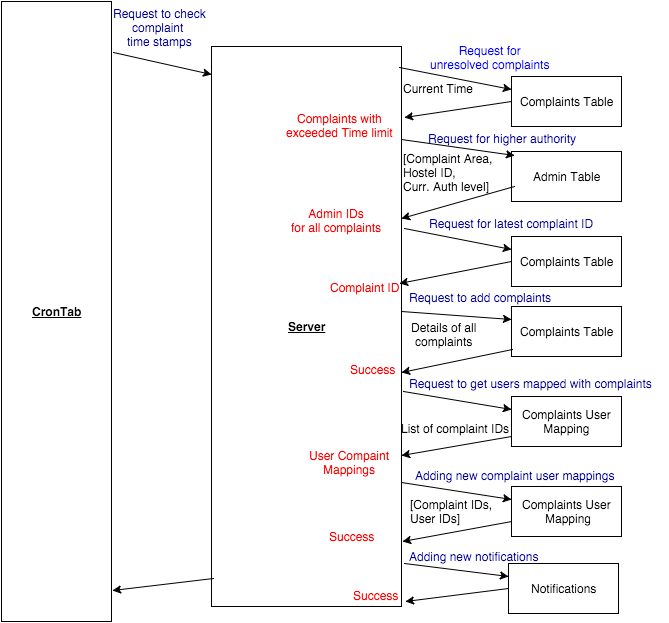

The diagram above was exported from draw.io. Its source (the exported page's mxGraphModel, read from the mxfile embedded in the PNG):
<mxGraphModel dx="954" dy="519" grid="1" gridSize="10" guides="1" tooltips="1" connect="1" arrows="1" fold="1" page="1" pageScale="1" pageWidth="826" pageHeight="1169" background="#ffffff" math="0">
  <root>
    <mxCell id="0" />
    <mxCell id="1" parent="0" />
    <mxCell id="2" value="&lt;b&gt;&lt;u&gt;CronTab&lt;/u&gt;&lt;/b&gt;" style="html=1;" parent="1" vertex="1">
      <mxGeometry x="120" y="45" width="110" height="620" as="geometry" />
    </mxCell>
    <mxCell id="3" value="&lt;b&gt;&lt;u&gt;Server&lt;/u&gt;&lt;/b&gt;" style="html=1;" parent="1" vertex="1">
      <mxGeometry x="330" y="90" width="190" height="560" as="geometry" />
    </mxCell>
    <mxCell id="4" value="Complaints Table&lt;br&gt;" style="html=1;" parent="1" vertex="1">
      <mxGeometry x="630" y="120" width="110" height="50" as="geometry" />
    </mxCell>
    <mxCell id="5" value="" style="endArrow=classic;html=1;entryX=0;entryY=0.05;entryPerimeter=0;" parent="1" target="3" edge="1">
      <mxGeometry x="210" y="270" width="50" height="50" as="geometry">
        <mxPoint x="232" y="96" as="sourcePoint" />
        <mxPoint x="125" y="50" as="targetPoint" />
      </mxGeometry>
    </mxCell>
    <mxCell id="6" value="&lt;div align=&quot;center&quot;&gt;&lt;font color=&quot;#000099&quot;&gt;Request to check&lt;br&gt;complaint &lt;br&gt;time stamps&lt;br&gt;&lt;/font&gt;&lt;/div&gt;" style="text;html=1;resizable=0;points=[];autosize=1;align=left;verticalAlign=top;spacingTop=-4;direction=south;" parent="1" vertex="1">
      <mxGeometry x="230" y="50" width="110" height="40" as="geometry" />
    </mxCell>
    <mxCell id="7" value="" style="endArrow=classic;html=1;exitX=0.991;exitY=0.038;entryX=0;entryY=0.25;exitPerimeter=0;" parent="1" source="3" target="4" edge="1">
      <mxGeometry x="440" y="288" width="50" height="50" as="geometry">
        <mxPoint x="30" y="80" as="sourcePoint" />
        <mxPoint x="80" y="30" as="targetPoint" />
      </mxGeometry>
    </mxCell>
    <mxCell id="8" value="&lt;font color=&quot;#0000ff&quot;&gt;Request for&lt;br&gt;unresolved complaints&lt;br&gt;&lt;/font&gt;" style="text;html=1;resizable=0;points=[];;align=center;verticalAlign=middle;labelBackgroundColor=#ffffff;" parent="7" vertex="1" connectable="0">
      <mxGeometry x="0.1733" y="-4" relative="1" as="geometry">
        <mxPoint x="25" y="-27" as="offset" />
      </mxGeometry>
    </mxCell>
    <mxCell id="9" value="" style="endArrow=classic;html=1;exitX=0;exitY=0.5;" parent="1" source="4" target="40" edge="1">
      <mxGeometry x="10" y="10" width="50" height="50" as="geometry">
        <mxPoint x="30" y="80" as="sourcePoint" />
        <mxPoint x="80" y="30" as="targetPoint" />
        <mxPoint x="-15" y="-11" as="offset" />
      </mxGeometry>
    </mxCell>
    <mxCell id="10" value="" style="endArrow=classic;html=1;exitX=0.009;exitY=0.95;entryX=1.009;entryY=0.95;entryPerimeter=0;exitPerimeter=0;" parent="1" source="3" target="2" edge="1">
      <mxGeometry x="210" y="343" width="50" height="50" as="geometry">
        <mxPoint x="30" y="80" as="sourcePoint" />
        <mxPoint x="80" y="30" as="targetPoint" />
      </mxGeometry>
    </mxCell>
    <mxCell id="12" value="Admin Table&lt;br&gt;" style="html=1;" parent="1" vertex="1">
      <mxGeometry x="630" y="195" width="110" height="50" as="geometry" />
    </mxCell>
    <mxCell id="13" value="Complaints Table" style="html=1;" parent="1" vertex="1">
      <mxGeometry x="630" y="280" width="110" height="50" as="geometry" />
    </mxCell>
    <mxCell id="14" value="Complaints Table&lt;br&gt;" style="html=1;" parent="1" vertex="1">
      <mxGeometry x="630" y="350" width="110" height="50" as="geometry" />
    </mxCell>
    <mxCell id="15" value="Complaints User&lt;br&gt;Mapping&lt;br&gt;" style="html=1;" parent="1" vertex="1">
      <mxGeometry x="630" y="440" width="110" height="50" as="geometry" />
    </mxCell>
    <mxCell id="16" value="Complaints User&lt;div&gt;&amp;nbsp;Mapping&lt;/div&gt;" style="html=1;" parent="1" vertex="1">
      <mxGeometry x="630" y="530" width="110" height="50" as="geometry" />
    </mxCell>
    <mxCell id="17" value="Notifications" style="html=1;" parent="1" vertex="1">
      <mxGeometry x="627" y="607" width="110" height="50" as="geometry" />
    </mxCell>
    <mxCell id="20" value="&lt;div align=&quot;center&quot;&gt;&lt;font color=&quot;#000099&quot;&gt;Request for higher authority&lt;br&gt;&lt;/font&gt;&lt;/div&gt;" style="text;html=1;resizable=0;points=[];autosize=1;align=left;verticalAlign=top;spacingTop=-4;" parent="1" vertex="1">
      <mxGeometry x="545" y="175" width="170" height="20" as="geometry" />
    </mxCell>
    <mxCell id="21" value="" style="endArrow=classic;html=1;entryX=1;entryY=0.292;entryPerimeter=0;" parent="1" edge="1">
      <mxGeometry x="440" y="235" width="50" height="50" as="geometry">
        <mxPoint x="633" y="230" as="sourcePoint" />
        <mxPoint x="520" y="262" as="targetPoint" />
      </mxGeometry>
    </mxCell>
    <mxCell id="32" value="Current Time&lt;br&gt;" style="text;html=1;resizable=0;points=[];autosize=1;align=left;verticalAlign=top;spacingTop=-4;" parent="1" vertex="1">
      <mxGeometry x="520" y="125" width="90" height="20" as="geometry" />
    </mxCell>
    <mxCell id="40" value="&lt;div align=&quot;center&quot;&gt;&lt;font color=&quot;#FF0000&quot;&gt;Complaints with&lt;/font&gt;&lt;br&gt;&lt;font color=&quot;#FF0000&quot;&gt;exceeded Time limit&lt;/font&gt;&lt;br&gt;&lt;/div&gt;" style="text;html=1;resizable=0;points=[];autosize=1;align=left;verticalAlign=top;spacingTop=-4;" parent="1" vertex="1">
      <mxGeometry x="403" y="155" width="120" height="30" as="geometry" />
    </mxCell>
    <mxCell id="50" value="[Complaint Area,&lt;br&gt;Hostel ID,&lt;br&gt;Curr. Auth level]" style="text;html=1;resizable=0;points=[];autosize=1;align=left;verticalAlign=top;spacingTop=-4;" parent="1" vertex="1">
      <mxGeometry x="520" y="195" width="110" height="40" as="geometry" />
    </mxCell>
    <mxCell id="54" value="" style="endArrow=classic;html=1;entryX=0.027;entryY=0.08;entryPerimeter=0;" parent="1" target="12" edge="1">
      <mxGeometry width="50" height="50" relative="1" as="geometry">
        <mxPoint x="520" y="183" as="sourcePoint" />
        <mxPoint x="60" y="10" as="targetPoint" />
      </mxGeometry>
    </mxCell>
    <mxCell id="58" value="&lt;div align=&quot;center&quot;&gt;&lt;font color=&quot;#FF0000&quot;&gt;Admin IDs&lt;br&gt;for all complaints&lt;/font&gt;&lt;br&gt;&lt;/div&gt;" style="text;html=1;resizable=0;points=[];autosize=1;align=left;verticalAlign=top;spacingTop=-4;" parent="1" vertex="1">
      <mxGeometry x="408" y="250" width="110" height="30" as="geometry" />
    </mxCell>
    <mxCell id="59" value="" style="endArrow=classic;html=1;entryX=0;entryY=0.25;exitX=1.016;exitY=0.325;exitPerimeter=0;" parent="1" target="13" edge="1" source="3">
      <mxGeometry width="50" height="50" relative="1" as="geometry">
        <mxPoint x="520" y="280" as="sourcePoint" />
        <mxPoint x="60" y="10" as="targetPoint" />
      </mxGeometry>
    </mxCell>
    <mxCell id="60" value="&lt;font color=&quot;#000099&quot;&gt;Request for latest complaint ID&lt;br&gt;&lt;/font&gt;" style="text;html=1;resizable=0;points=[];autosize=1;align=left;verticalAlign=top;spacingTop=-4;" parent="1" vertex="1">
      <mxGeometry x="546" y="260" width="180" height="20" as="geometry" />
    </mxCell>
    <mxCell id="61" value="" style="endArrow=classic;html=1;exitX=0;exitY=0.5;entryX=0.789;entryY=0.15;entryPerimeter=0;" parent="1" source="13" target="62" edge="1">
      <mxGeometry width="50" height="50" relative="1" as="geometry">
        <mxPoint x="10" y="60" as="sourcePoint" />
        <mxPoint x="520" y="349" as="targetPoint" />
      </mxGeometry>
    </mxCell>
    <mxCell id="62" value="&lt;font color=&quot;#FF0000&quot;&gt;Complaint ID&lt;br&gt;&lt;/font&gt;" style="text;html=1;resizable=0;points=[];autosize=1;align=left;verticalAlign=top;spacingTop=-4;" parent="1" vertex="1">
      <mxGeometry x="447" y="324" width="90" height="20" as="geometry" />
    </mxCell>
    <mxCell id="63" value="" style="endArrow=classic;html=1;entryX=0;entryY=0.25;" parent="1" target="14" edge="1">
      <mxGeometry x="530" y="290" width="50" height="50" as="geometry">
        <mxPoint x="520" y="355" as="sourcePoint" />
        <mxPoint x="630" y="303" as="targetPoint" />
      </mxGeometry>
    </mxCell>
    <mxCell id="64" value="&lt;font color=&quot;#000099&quot;&gt;Request to add complaints&lt;br&gt;&lt;/font&gt;" style="text;html=1;resizable=0;points=[];autosize=1;align=left;verticalAlign=top;spacingTop=-4;" parent="1" vertex="1">
      <mxGeometry x="526" y="334" width="160" height="20" as="geometry" />
    </mxCell>
    <mxCell id="67" value="&lt;div align=&quot;center&quot;&gt;Details of all&lt;br&gt;complaints&lt;br&gt;&lt;/div&gt;" style="text;html=1;resizable=0;points=[];autosize=1;align=left;verticalAlign=top;spacingTop=-4;" parent="1" vertex="1">
      <mxGeometry x="528" y="364" width="80" height="30" as="geometry" />
    </mxCell>
    <mxCell id="68" value="" style="endArrow=classic;html=1;" parent="1" edge="1">
      <mxGeometry width="50" height="50" relative="1" as="geometry">
        <mxPoint x="631" y="393" as="sourcePoint" />
        <mxPoint x="520" y="416" as="targetPoint" />
      </mxGeometry>
    </mxCell>
    <mxCell id="70" value="&lt;font color=&quot;#FF0000&quot;&gt;Success&lt;/font&gt;" style="text;html=1;resizable=0;points=[];autosize=1;align=left;verticalAlign=top;spacingTop=-4;" parent="1" vertex="1">
      <mxGeometry x="467" y="406" width="60" height="20" as="geometry" />
    </mxCell>
    <mxCell id="71" value="" style="endArrow=classic;html=1;entryX=0;entryY=0.25;" parent="1" target="15" edge="1">
      <mxGeometry width="50" height="50" relative="1" as="geometry">
        <mxPoint x="522" y="435" as="sourcePoint" />
        <mxPoint x="60" y="10" as="targetPoint" />
      </mxGeometry>
    </mxCell>
    <mxCell id="72" value="" style="endArrow=classic;html=1;" parent="1" edge="1">
      <mxGeometry width="50" height="50" relative="1" as="geometry">
        <mxPoint x="630" y="480" as="sourcePoint" />
        <mxPoint x="520" y="499" as="targetPoint" />
      </mxGeometry>
    </mxCell>
    <mxCell id="73" value="&lt;div align=&quot;center&quot;&gt;&lt;font color=&quot;#000099&quot;&gt;Request to get users mapped with complaints&lt;br&gt;&lt;/font&gt;&lt;/div&gt;" style="text;html=1;resizable=0;points=[];autosize=1;align=left;verticalAlign=top;spacingTop=-4;" parent="1" vertex="1">
      <mxGeometry x="526" y="420" width="260" height="20" as="geometry" />
    </mxCell>
    <mxCell id="75" value="List of complaint IDs&lt;br&gt;" style="text;html=1;resizable=0;points=[];autosize=1;align=left;verticalAlign=top;spacingTop=-4;" parent="1" vertex="1">
      <mxGeometry x="518" y="465" width="120" height="20" as="geometry" />
    </mxCell>
    <mxCell id="76" value="&lt;div align=&quot;center&quot;&gt;&lt;font color=&quot;#FF0000&quot;&gt;User Compaint&lt;br&gt;Mappings&lt;br&gt;&lt;/font&gt;&lt;/div&gt;" style="text;html=1;resizable=0;points=[];autosize=1;align=left;verticalAlign=top;spacingTop=-4;" parent="1" vertex="1">
      <mxGeometry x="426" y="492" width="100" height="30" as="geometry" />
    </mxCell>
    <mxCell id="77" value="" style="endArrow=classic;html=1;entryX=0;entryY=0.25;" parent="1" target="16" edge="1">
      <mxGeometry width="50" height="50" relative="1" as="geometry">
        <mxPoint x="520" y="526" as="sourcePoint" />
        <mxPoint x="60" y="10" as="targetPoint" />
      </mxGeometry>
    </mxCell>
    <mxCell id="78" value="" style="endArrow=classic;html=1;entryX=1.005;entryY=0.884;entryPerimeter=0;" parent="1" source="16" edge="1" target="3">
      <mxGeometry width="50" height="50" relative="1" as="geometry">
        <mxPoint x="10" y="60" as="sourcePoint" />
        <mxPoint x="521" y="596" as="targetPoint" />
      </mxGeometry>
    </mxCell>
    <mxCell id="79" value="&lt;font color=&quot;#000099&quot;&gt;Adding new complaint user mappings &lt;/font&gt;" style="text;html=1;resizable=0;points=[];autosize=1;align=left;verticalAlign=top;spacingTop=-4;" parent="1" vertex="1">
      <mxGeometry x="532" y="512" width="220" height="20" as="geometry" />
    </mxCell>
    <mxCell id="80" value="[Complaint IDs,&lt;br&gt;User IDs]" style="text;html=1;resizable=0;points=[];autosize=1;align=left;verticalAlign=top;spacingTop=-4;" parent="1" vertex="1">
      <mxGeometry x="527" y="541" width="100" height="30" as="geometry" />
    </mxCell>
    <mxCell id="81" value="&lt;font color=&quot;#FF0000&quot;&gt;Success&lt;/font&gt;" style="text;html=1;resizable=0;points=[];autosize=1;align=left;verticalAlign=top;spacingTop=-4;" parent="1" vertex="1">
      <mxGeometry x="446" y="573" width="60" height="20" as="geometry" />
    </mxCell>
    <mxCell id="82" value="" style="endArrow=classic;html=1;exitX=1.016;exitY=0.923;exitPerimeter=0;entryX=0;entryY=0.25;" parent="1" source="3" target="17" edge="1">
      <mxGeometry width="50" height="50" relative="1" as="geometry">
        <mxPoint x="10" y="60" as="sourcePoint" />
        <mxPoint x="60" y="10" as="targetPoint" />
      </mxGeometry>
    </mxCell>
    <mxCell id="83" value="" style="endArrow=classic;html=1;exitX=0;exitY=0.5;entryX=1.021;entryY=0.991;entryPerimeter=0;" parent="1" source="17" target="3" edge="1">
      <mxGeometry width="50" height="50" relative="1" as="geometry">
        <mxPoint x="10" y="60" as="sourcePoint" />
        <mxPoint x="60" y="10" as="targetPoint" />
      </mxGeometry>
    </mxCell>
    <mxCell id="84" value="&lt;font color=&quot;#000099&quot;&gt;Adding new notifications&lt;br&gt;&lt;/font&gt;" style="text;html=1;resizable=0;points=[];autosize=1;align=left;verticalAlign=top;spacingTop=-4;" parent="1" vertex="1">
      <mxGeometry x="526" y="593" width="150" height="20" as="geometry" />
    </mxCell>
    <mxCell id="85" value="&lt;font color=&quot;#FF0000&quot;&gt;Success&lt;/font&gt;" style="text;html=1;resizable=0;points=[];autosize=1;align=left;verticalAlign=top;spacingTop=-4;" parent="1" vertex="1">
      <mxGeometry x="470" y="632" width="60" height="20" as="geometry" />
    </mxCell>
  </root>
</mxGraphModel>